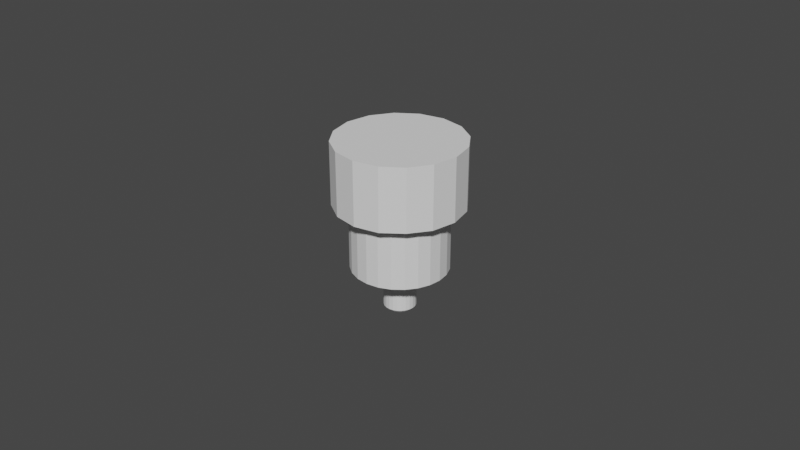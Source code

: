 # Source: EE.blend  (saved by Blender 2.92.15; exported with 4.5.12 LTS)
import bpy
from mathutils import Matrix  # noqa: F401  (used for matrix-valued properties, if any)

bpy.ops.wm.read_factory_settings(use_empty=True)
scene = bpy.context.scene
scene.name = 'Scene'

# ---- collections
col_collection = bpy.data.collections.new('Collection'); scene.collection.children.link(col_collection)

# ---- world
world_world = bpy.data.worlds.new('World'); scene.world = world_world
world_world.use_nodes = True; world_world.node_tree.nodes.clear()
_N = world_world.node_tree.nodes; _L = world_world.node_tree.links
n0 = _N.new('ShaderNodeOutputWorld'); n0.name = 'World Output'; n0.location = (300, 300)
n1 = _N.new('ShaderNodeBackground'); n1.name = 'Background'; n1.location = (10, 300)
n1.inputs[0].default_value = (0.05088, 0.05088, 0.05088, 1.0)
_L.new(n1.outputs[0], n0.inputs[0])
n0.is_active_output = True
world_world.color = (0.05088, 0.05088, 0.05088)
world_world.use_sun_shadow = False
world_world.sun_shadow_jitter_overblur = 0.0

# ---- meshes
me_j6 = bpy.data.meshes.new('J6')
me_j6.from_pydata([(0.01411, -0.01417, 0.02), (0.01841, -0.007822, 0.02), (0.007753, -0.01844, 0.02), (0.01841, -0.007822, 0.02), (0.02001, -2.489e-05, 0.02), (-0.01841, 0.007822, 0.02), (-0.02, 2.494e-05, 0.02), (0.01843, 0.007776, 0.02), (0.01415, 0.01413, 0.02), (0.007799, 0.01842, 0.02), (2.54e-05, 0.02, 0.02), (-0.007752, 0.01844, 0.02), (-0.01411, 0.01417, 0.02), (-0.01841, 0.007822, 0.02), (-0.007752, 0.01844, 0.02), (-0.01843, -0.007776, 0.02), (-0.01415, -0.01413, 0.02), (-0.007798, -0.01842, 0.02), (-2.46e-05, -0.02, 0.02), (0.007753, -0.01844, 0.02), (-0.008719, -0.01206, 0.006713), (-0.01014, -0.01348, 2.494e-09), (-0.01233, -0.0135, 0.006713), (-0.01014, -0.01348, 2.494e-09), (-0.008719, -0.01206, 0.006713), (-0.008626, -0.01111, 2.079e-09), (-0.01014, -0.01348, 2.494e-09), (-0.0134, -0.0125, 2.301e-05), (-0.01233, -0.0135, 0.006713), (-0.01365, -0.01116, 0.0067), (-0.01233, -0.0135, 0.006713), (-0.0134, -0.0125, 2.301e-05), (-0.008719, -0.01206, 0.006713), (-0.01233, -0.0135, 0.006713), (-0.009396, -0.009343, 0.0067), (-0.01365, -0.01116, 0.0067), (-0.009396, -0.009343, 0.0067), (-0.01233, -0.0135, 0.006713), (-0.01365, -0.01116, 0.0067), (-0.01213, -0.008789, 0.0067), (-0.009396, -0.009343, 0.0067), (-0.01213, -0.008789, 0.0067), (-0.01365, -0.01116, 0.0067), (-0.01291, -0.009378, 2.247e-09), (-0.0134, -0.0125, 2.301e-05), (-0.01291, -0.009378, 2.247e-09), (-0.01365, -0.01116, 0.0067), (-0.01213, -0.008789, 0.0067), (-0.01019, -0.00877, 1.936e-09), (-0.009396, -0.009343, 0.0067), (-0.01019, -0.00877, 1.936e-09), (-0.01213, -0.008789, 0.0067), (-0.01291, -0.009378, 2.247e-09), (-0.01019, -0.00877, 1.936e-09), (-0.008626, -0.01111, 2.079e-09), (-0.009396, -0.009343, 0.0067), (-0.008719, -0.01206, 0.006713), (-0.009396, -0.009343, 0.0067), (-0.008626, -0.01111, 2.079e-09), (0.01015, -0.001571, 2.062e-05), (0.01015, -0.008789, 1.608e-10), (0.006178, -0.008146, 3.636e-05), (0.01015, -0.008789, 1.608e-10), (0.008582, -0.01221, -1.705e-05), (0.006178, -0.008146, 3.636e-05), (0.007684, -0.01843, 4.602e-05), (0.006178, -0.008146, 3.636e-05), (0.008582, -0.01221, -1.705e-05), (0.008582, -0.01221, -1.705e-05), (0.01213, -0.01348, 5.471e-10), (0.007684, -0.01843, 4.602e-05), (0.007684, -0.01843, 4.602e-05), (0.01213, -0.01348, 5.471e-10), (0.01406, -0.01418, 0.0002241), (0.01213, -0.01348, 5.471e-10), (0.01369, -0.01006, -1.836e-05), (0.01406, -0.01418, 0.0002241), (0.01835, -0.007862, 5.805e-05), (0.01406, -0.01418, 0.0002241), (0.01369, -0.01006, -1.836e-05), (0.01835, -0.007862, 5.805e-05), (0.01369, -0.01006, -1.836e-05), (0.01015, -0.001571, 2.062e-05), (0.01999, -2.564e-05, 4.196e-05), (0.01835, -0.007862, 5.805e-05), (0.01015, -0.001571, 2.062e-05), (0.01015, -0.008789, 1.608e-10), (0.01015, -0.001571, 2.062e-05), (0.01369, -0.01006, -1.836e-05), (0.01999, -2.564e-05, 4.196e-05), (0.01015, -0.001571, 2.062e-05), (0.01837, 0.007812, 5.209e-05), (0.009322, 0.003855, 3.397e-05), (0.006923, 0.007343, 2.897e-05), (0.01217, 0.008768, -4.89e-06), (0.009322, 0.003855, 3.397e-05), (0.01837, 0.007812, 5.209e-05), (0.01015, -0.001571, 2.062e-05), (0.007735, 0.01841, 7.224e-05), (0.01015, 0.01348, -2.494e-09), (0.006923, 0.007343, 2.897e-05), (0.01837, 0.007812, 5.209e-05), (0.009322, 0.003855, 3.397e-05), (0.01217, 0.008768, -4.89e-06), (0.008398, 0.0106, -7.512e-06), (0.01217, 0.008768, -4.89e-06), (0.006923, 0.007343, 2.897e-05), (0.01217, 0.008768, -4.89e-06), (0.01359, 0.01234, 2.157e-05), (0.01837, 0.007812, 5.209e-05), (0.01837, 0.007812, 5.209e-05), (0.01359, 0.01234, 2.157e-05), (0.0141, 0.01414, 0.0002242), (0.007735, 0.01841, 7.224e-05), (0.0141, 0.01414, 0.0002242), (0.01015, 0.01348, -2.494e-09), (0.01359, 0.01234, 2.157e-05), (0.01015, 0.01348, -2.494e-09), (0.0141, 0.01414, 0.0002242), (0.006923, 0.007343, 2.897e-05), (0.001129, 0.01011, 8.559e-05), (0.001741, 0.01396, -1.816e-09), (0.008398, 0.0106, -7.512e-06), (0.006923, 0.007343, 2.897e-05), (0.01015, 0.01348, -2.494e-09), (0.007735, 0.01841, 7.224e-05), (0.006923, 0.007343, 2.897e-05), (0.002379, 0.01669, -2.197e-09), (-0.0009918, 0.0134, -1.511e-09), (0.001741, 0.01396, -1.816e-09), (0.001129, 0.01011, 8.559e-05), (0.001741, 0.01396, -1.816e-09), (0.002379, 0.01669, -2.197e-09), (0.006923, 0.007343, 2.897e-05), (0.007735, 0.01841, 7.224e-05), (0.002379, 0.01669, -2.197e-09), (2.727e-05, 0.01996, 0.0002249), (2.54e-05, 0.01825, -2.178e-09), (-0.002599, 0.01645, -2.003e-05), (2.727e-05, 0.01996, 0.0002249), (2.54e-05, 0.01825, -2.178e-09), (2.727e-05, 0.01996, 0.0002249), (0.002379, 0.01669, -2.197e-09), (-0.007686, 0.01843, 7.224e-05), (2.727e-05, 0.01996, 0.0002249), (-0.002599, 0.01645, -2.003e-05), (-0.007686, 0.01843, 7.224e-05), (-0.002599, 0.01645, -2.003e-05), (-0.006176, 0.008149, 3.195e-05), (-0.0009918, 0.0134, -1.511e-09), (-0.006176, 0.008149, 3.195e-05), (-0.002599, 0.01645, -2.003e-05), (-0.006176, 0.008149, 3.195e-05), (-0.0009918, 0.0134, -1.511e-09), (0.001129, 0.01011, 8.559e-05), (-0.01213, 0.01348, -5.472e-10), (-0.01369, 0.01006, -1.788e-05), (-0.01406, 0.01418, 0.0002241), (-0.01014, 0.008789, -1.609e-10), (-0.008581, 0.01221, -1.586e-05), (-0.006176, 0.008149, 3.195e-05), (-0.007686, 0.01843, 7.224e-05), (-0.006176, 0.008149, 3.195e-05), (-0.008581, 0.01221, -1.586e-05), (-0.008581, 0.01221, -1.586e-05), (-0.01213, 0.01348, -5.472e-10), (-0.007686, 0.01843, 7.224e-05), (-0.007686, 0.01843, 7.224e-05), (-0.01213, 0.01348, -5.472e-10), (-0.01406, 0.01418, 0.0002241), (-0.01835, 0.007861, 6.652e-05), (-0.01015, 0.001571, 1.967e-05), (-0.01999, 2.572e-05, 4.196e-05), (-0.01835, 0.007861, 6.652e-05), (-0.01406, 0.01418, 0.0002241), (-0.01369, 0.01006, -1.788e-05), (-0.01835, 0.007861, 6.652e-05), (-0.01369, 0.01006, -1.788e-05), (-0.01015, 0.001571, 1.967e-05), (-0.01014, 0.008789, -1.609e-10), (-0.01015, 0.001571, 1.967e-05), (-0.01369, 0.01006, -1.788e-05), (-0.01015, 0.001571, 1.967e-05), (-0.01014, 0.008789, -1.609e-10), (-0.006176, 0.008149, 3.195e-05), (-0.01999, 2.572e-05, 4.196e-05), (-0.01015, 0.001571, 1.967e-05), (-0.01837, -0.007812, 5.21e-05), (-0.009321, -0.003855, 3.398e-05), (-0.006923, -0.007343, 2.217e-05), (-0.01019, -0.00877, 1.936e-09), (-0.009321, -0.003855, 3.398e-05), (-0.01837, -0.007812, 5.21e-05), (-0.01015, 0.001571, 1.967e-05), (-0.007734, -0.01841, 6.64e-05), (-0.0141, -0.01414, 0.0002242), (-0.01014, -0.01348, 2.494e-09), (-0.01019, -0.00877, 1.936e-09), (-0.01291, -0.009378, 2.247e-09), (-0.009321, -0.003855, 3.398e-05), (-0.01837, -0.007812, 5.21e-05), (-0.009321, -0.003855, 3.398e-05), (-0.01291, -0.009378, 2.247e-09), (-0.007734, -0.01841, 6.64e-05), (-0.006923, -0.007343, 2.217e-05), (-2.625e-05, -0.01995, 4.792e-05), (-0.01291, -0.009378, 2.247e-09), (-0.0134, -0.0125, 2.301e-05), (-0.01837, -0.007812, 5.21e-05), (-0.0134, -0.0125, 2.301e-05), (-0.01014, -0.01348, 2.494e-09), (-0.0141, -0.01414, 0.0002242), (-0.007734, -0.01841, 6.64e-05), (-0.01014, -0.01348, 2.494e-09), (-0.006923, -0.007343, 2.217e-05), (-0.008626, -0.01111, 2.079e-09), (-0.006923, -0.007343, 2.217e-05), (-0.01014, -0.01348, 2.494e-09), (-0.01019, -0.00877, 1.936e-09), (-0.006923, -0.007343, 2.217e-05), (-0.008626, -0.01111, 2.079e-09), (-0.01837, -0.007812, 5.21e-05), (-0.0134, -0.0125, 2.301e-05), (-0.0141, -0.01414, 0.0002242), (-2.625e-05, -0.01995, 4.792e-05), (-0.0011, -0.01011, 2.754e-05), (0.007684, -0.01843, 4.602e-05), (-0.0011, -0.01011, 2.754e-05), (-2.625e-05, -0.01995, 4.792e-05), (-0.006923, -0.007343, 2.217e-05), (0.006178, -0.008146, 3.636e-05), (0.007684, -0.01843, 4.602e-05), (-0.0011, -0.01011, 2.754e-05), (0.01015, -0.01353, 0.006711), (0.008582, -0.01221, -1.705e-05), (0.008627, -0.01116, 0.0067), (0.01355, -0.01206, 0.006713), (0.01213, -0.01348, 5.471e-10), (0.01015, -0.01353, 0.006711), (0.01213, -0.01348, 5.471e-10), (0.01355, -0.01206, 0.006713), (0.01369, -0.01006, -1.836e-05), (0.01213, -0.01348, 5.471e-10), (0.008582, -0.01221, -1.705e-05), (0.01015, -0.01353, 0.006711), (0.008627, -0.01116, 0.0067), (0.01288, -0.009343, 0.0067), (0.01015, -0.01353, 0.006711), (0.01355, -0.01206, 0.006713), (0.01015, -0.01353, 0.006711), (0.01288, -0.009343, 0.0067), (0.008627, -0.01116, 0.0067), (0.01006, -0.008594, 0.006637), (0.01288, -0.009343, 0.0067), (0.01015, -0.008789, 1.608e-10), (0.01006, -0.008594, 0.006637), (0.008582, -0.01221, -1.705e-05), (0.01288, -0.009343, 0.0067), (0.01006, -0.008594, 0.006637), (0.01369, -0.01006, -1.836e-05), (0.01015, -0.008789, 1.608e-10), (0.01369, -0.01006, -1.836e-05), (0.01006, -0.008594, 0.006637), (0.01355, -0.01206, 0.006713), (0.01288, -0.009343, 0.0067), (0.01369, -0.01006, -1.836e-05), (0.008627, -0.01116, 0.0067), (0.008582, -0.01221, -1.705e-05), (0.01006, -0.008594, 0.006637), (0.01004, 0.001474, 0.004001), (0.00815, -0.006058, 0.004001), (-0.01004, -0.001474, 0.004001), (0.00815, -0.006058, 0.004001), (0.001493, -0.01005, 0.004), (-0.01004, -0.001474, 0.004001), (0.001493, -0.01005, 0.004), (-0.006008, -0.008216, 0.00399), (-0.01004, -0.001474, 0.004001), (-0.01004, -0.001474, 0.004001), (-0.008149, 0.006058, 0.004001), (0.01004, 0.001474, 0.004001), (-0.008149, 0.006058, 0.004001), (-0.001501, 0.01005, 0.004), (0.01004, 0.001474, 0.004001), (-0.001501, 0.01005, 0.004), (0.006007, 0.008216, 0.00399), (0.01004, 0.001474, 0.004001), (-0.009321, -0.003855, 3.398e-05), (-0.01015, 0.001571, 1.967e-05), (-0.01004, -0.001474, 0.004001), (-0.006923, -0.007343, 2.217e-05), (-0.009321, -0.003855, 3.398e-05), (-0.006008, -0.008216, 0.00399), (-0.0011, -0.01011, 2.754e-05), (-0.006923, -0.007343, 2.217e-05), (-0.006008, -0.008216, 0.00399), (-0.01004, -0.001474, 0.004001), (-0.006008, -0.008216, 0.00399), (-0.009321, -0.003855, 3.398e-05), (0.006178, -0.008146, 3.636e-05), (-0.0011, -0.01011, 2.754e-05), (0.001493, -0.01005, 0.004), (-0.006008, -0.008216, 0.00399), (0.001493, -0.01005, 0.004), (-0.0011, -0.01011, 2.754e-05), (0.01015, -0.001571, 2.062e-05), (0.006178, -0.008146, 3.636e-05), (0.00815, -0.006058, 0.004001), (0.001493, -0.01005, 0.004), (0.00815, -0.006058, 0.004001), (0.006178, -0.008146, 3.636e-05), (0.00815, -0.006058, 0.004001), (0.01004, 0.001474, 0.004001), (0.01015, -0.001571, 2.062e-05), (-0.008149, 0.006058, 0.004001), (-0.01004, -0.001474, 0.004001), (-0.01015, 0.001571, 1.967e-05), (-0.001501, 0.01005, 0.004), (-0.008149, 0.006058, 0.004001), (-0.006176, 0.008149, 3.195e-05), (-0.01015, 0.001571, 1.967e-05), (-0.006176, 0.008149, 3.195e-05), (-0.008149, 0.006058, 0.004001), (0.006007, 0.008216, 0.00399), (-0.001501, 0.01005, 0.004), (0.001129, 0.01011, 8.559e-05), (-0.006176, 0.008149, 3.195e-05), (0.001129, 0.01011, 8.559e-05), (-0.001501, 0.01005, 0.004), (0.01004, 0.001474, 0.004001), (0.006007, 0.008216, 0.00399), (0.009322, 0.003855, 3.397e-05), (0.001129, 0.01011, 8.559e-05), (0.006923, 0.007343, 2.897e-05), (0.006007, 0.008216, 0.00399), (0.006923, 0.007343, 2.897e-05), (0.009322, 0.003855, 3.397e-05), (0.006007, 0.008216, 0.00399), (0.009322, 0.003855, 3.397e-05), (0.01015, -0.001571, 2.062e-05), (0.01004, 0.001474, 0.004001), (-0.02, 2.494e-05, 0.02), (-0.01841, 0.007822, 0.02), (-0.01999, 2.572e-05, 4.196e-05), (-0.01406, 0.01418, 0.0002241), (-0.01835, 0.007861, 6.652e-05), (-0.01411, 0.01417, 0.02), (-0.01835, 0.007861, 6.652e-05), (-0.01999, 2.572e-05, 4.196e-05), (-0.01841, 0.007822, 0.02), (-0.007686, 0.01843, 7.224e-05), (-0.01406, 0.01418, 0.0002241), (-0.007752, 0.01844, 0.02), (-0.01841, 0.007822, 0.02), (-0.01411, 0.01417, 0.02), (-0.01835, 0.007861, 6.652e-05), (2.727e-05, 0.01996, 0.0002249), (-0.007686, 0.01843, 7.224e-05), (2.54e-05, 0.02, 0.02), (-0.01411, 0.01417, 0.02), (-0.007752, 0.01844, 0.02), (-0.01406, 0.01418, 0.0002241), (2.727e-05, 0.01996, 0.0002249), (2.54e-05, 0.02, 0.02), (0.007735, 0.01841, 7.224e-05), (-0.007752, 0.01844, 0.02), (2.54e-05, 0.02, 0.02), (-0.007686, 0.01843, 7.224e-05), (0.007735, 0.01841, 7.224e-05), (0.007799, 0.01842, 0.02), (0.0141, 0.01414, 0.0002242), (0.007799, 0.01842, 0.02), (0.007735, 0.01841, 7.224e-05), (2.54e-05, 0.02, 0.02), (0.0141, 0.01414, 0.0002242), (0.01415, 0.01413, 0.02), (0.01837, 0.007812, 5.209e-05), (0.01415, 0.01413, 0.02), (0.0141, 0.01414, 0.0002242), (0.007799, 0.01842, 0.02), (0.01837, 0.007812, 5.209e-05), (0.01843, 0.007776, 0.02), (0.01999, -2.564e-05, 4.196e-05), (0.01843, 0.007776, 0.02), (0.01837, 0.007812, 5.209e-05), (0.01415, 0.01413, 0.02), (0.02001, -2.489e-05, 0.02), (0.01999, -2.564e-05, 4.196e-05), (0.01843, 0.007776, 0.02), (-0.0009447, 0.01812, 0.0057), (-0.002583, 0.01487, 0.005733), (-0.002599, 0.01645, -2.003e-05), (-0.0009447, 0.01812, 0.0057), (2.54e-05, 0.01825, -2.178e-09), (0.002647, 0.0168, 0.005705), (2.54e-05, 0.01825, -2.178e-09), (-0.0009447, 0.01812, 0.0057), (-0.002599, 0.01645, -2.003e-05), (0.002379, 0.01669, -2.197e-09), (0.002647, 0.0168, 0.005705), (2.54e-05, 0.01825, -2.178e-09), (0.002379, 0.01669, -2.197e-09), (0.001741, 0.01396, -1.816e-09), (0.002647, 0.0168, 0.005705), (-0.0009918, 0.0134, -1.511e-09), (-0.002599, 0.01645, -2.003e-05), (-0.002583, 0.01487, 0.005733), (-0.0009918, 0.0134, -1.511e-09), (0.0009454, 0.01338, 0.0057), (0.001741, 0.01396, -1.816e-09), (0.0009454, 0.01338, 0.0057), (-0.0009918, 0.0134, -1.511e-09), (-0.002583, 0.01487, 0.005733), (0.0009454, 0.01338, 0.0057), (0.002647, 0.0168, 0.005705), (0.001741, 0.01396, -1.816e-09), (0.002647, 0.0168, 0.005705), (0.0009454, 0.01338, 0.0057), (-0.002583, 0.01487, 0.005733), (-0.002583, 0.01487, 0.005733), (-0.0009447, 0.01812, 0.0057), (0.002647, 0.0168, 0.005705), (0.02001, -2.489e-05, 0.02), (0.01841, -0.007822, 0.02), (0.01999, -2.564e-05, 4.196e-05), (-0.02, 2.494e-05, 0.02), (-0.01999, 2.572e-05, 4.196e-05), (-0.01843, -0.007776, 0.02), (-0.01843, -0.007776, 0.02), (-0.01837, -0.007812, 5.21e-05), (-0.01415, -0.01413, 0.02), (-0.01837, -0.007812, 5.21e-05), (-0.01843, -0.007776, 0.02), (-0.01999, 2.572e-05, 4.196e-05), (-0.01415, -0.01413, 0.02), (-0.0141, -0.01414, 0.0002242), (-0.007798, -0.01842, 0.02), (-0.0141, -0.01414, 0.0002242), (-0.01415, -0.01413, 0.02), (-0.01837, -0.007812, 5.21e-05), (-0.007798, -0.01842, 0.02), (-0.007734, -0.01841, 6.64e-05), (-2.46e-05, -0.02, 0.02), (-0.007734, -0.01841, 6.64e-05), (-0.007798, -0.01842, 0.02), (-0.0141, -0.01414, 0.0002242), (0.007753, -0.01844, 0.02), (-2.46e-05, -0.02, 0.02), (0.007684, -0.01843, 4.602e-05), (-2.625e-05, -0.01995, 4.792e-05), (-2.46e-05, -0.02, 0.02), (-0.007734, -0.01841, 6.64e-05), (0.01411, -0.01417, 0.02), (0.007753, -0.01844, 0.02), (0.01406, -0.01418, 0.0002241), (-2.625e-05, -0.01995, 4.792e-05), (0.007684, -0.01843, 4.602e-05), (-2.46e-05, -0.02, 0.02), (0.01841, -0.007822, 0.02), (0.01411, -0.01417, 0.02), (0.01835, -0.007862, 5.805e-05), (0.007684, -0.01843, 4.602e-05), (0.01406, -0.01418, 0.0002241), (0.007753, -0.01844, 0.02), (0.01835, -0.007862, 5.805e-05), (0.01999, -2.564e-05, 4.196e-05), (0.01841, -0.007822, 0.02), (0.01406, -0.01418, 0.0002241), (0.01835, -0.007862, 5.805e-05), (0.01411, -0.01417, 0.02), (0.01019, 0.00877, 0.0067), (0.008398, 0.0106, -7.512e-06), (0.008627, 0.01111, 0.0067), (0.01349, 0.01212, 0.0067), (0.01359, 0.01234, 2.157e-05), (0.01291, 0.009378, 0.0067), (0.01019, 0.00877, 0.0067), (0.01291, 0.009378, 0.0067), (0.01217, 0.008768, -4.89e-06), (0.01217, 0.008768, -4.89e-06), (0.01291, 0.009378, 0.0067), (0.01359, 0.01234, 2.157e-05), (0.008398, 0.0106, -7.512e-06), (0.01019, 0.00877, 0.0067), (0.01217, 0.008768, -4.89e-06), (0.01015, 0.01348, -2.494e-09), (0.01359, 0.01234, 2.157e-05), (0.01006, 0.01368, 0.006637), (0.01349, 0.01212, 0.0067), (0.01006, 0.01368, 0.006637), (0.01359, 0.01234, 2.157e-05), (0.01015, 0.01348, -2.494e-09), (0.01006, 0.01368, 0.006637), (0.008398, 0.0106, -7.512e-06), (0.008627, 0.01111, 0.0067), (0.008398, 0.0106, -7.512e-06), (0.01006, 0.01368, 0.006637), (0.01019, 0.00877, 0.0067), (0.008627, 0.01111, 0.0067), (0.01349, 0.01212, 0.0067), (0.01291, 0.009378, 0.0067), (0.008627, 0.01111, 0.0067), (0.01006, 0.01368, 0.006637), (0.01349, 0.01212, 0.0067), (-0.01355, 0.01206, 0.006713), (-0.01233, 0.00877, 0.006713), (-0.01369, 0.01006, -1.788e-05), (-0.01014, 0.008789, -1.609e-10), (-0.01369, 0.01006, -1.788e-05), (-0.01233, 0.00877, 0.006713), (-0.01014, 0.008789, -1.609e-10), (-0.008719, 0.01021, 0.006713), (-0.008581, 0.01221, -1.586e-05), (-0.008719, 0.01021, 0.006713), (-0.01014, 0.008789, -1.609e-10), (-0.01233, 0.00877, 0.006713), (-0.01355, 0.01206, 0.006713), (-0.009944, 0.0135, 0.006713), (-0.01233, 0.00877, 0.006713), (-0.008719, 0.01021, 0.006713), (-0.01233, 0.00877, 0.006713), (-0.009944, 0.0135, 0.006713), (-0.01355, 0.01206, 0.006713), (-0.01213, 0.01348, -5.472e-10), (-0.009944, 0.0135, 0.006713), (-0.01213, 0.01348, -5.472e-10), (-0.01355, 0.01206, 0.006713), (-0.01369, 0.01006, -1.788e-05), (-0.01213, 0.01348, -5.472e-10), (-0.008581, 0.01221, -1.586e-05), (-0.009944, 0.0135, 0.006713), (-0.008719, 0.01021, 0.006713), (-0.009944, 0.0135, 0.006713), (-0.008581, 0.01221, -1.586e-05)], [], [(0, 1, 2), (3, 4, 5), (5, 6, 3), (4, 7, 5), (7, 8, 5), (8, 9, 5), (9, 10, 5), (10, 11, 5), (12, 13, 14), (6, 15, 3), (15, 16, 3), (16, 17, 3), (17, 18, 3), (18, 19, 3), (20, 21, 22), (23, 24, 25), (26, 27, 28), (29, 30, 31), (32, 33, 34), (35, 36, 37), (38, 39, 40), (41, 42, 43), (44, 45, 46), (47, 48, 49), (50, 51, 52), (53, 54, 55), (56, 57, 58), (59, 60, 61), (62, 63, 64), (65, 66, 67), (68, 69, 70), (71, 72, 73), (74, 75, 76), (77, 78, 79), (80, 81, 82), (83, 84, 85), (86, 87, 88), (89, 90, 91), (92, 93, 94), (95, 96, 97), (98, 99, 100), (101, 102, 103), (104, 105, 106), (107, 108, 109), (110, 111, 112), (113, 114, 115), (116, 117, 118), (119, 120, 121), (122, 123, 124), (125, 126, 127), (128, 129, 130), (131, 132, 133), (134, 135, 136), (137, 138, 139), (140, 141, 142), (143, 144, 145), (146, 147, 148), (149, 150, 151), (152, 153, 154), (155, 156, 157), (158, 159, 160), (161, 162, 163), (164, 165, 166), (167, 168, 169), (170, 171, 172), (173, 174, 175), (176, 177, 178), (179, 180, 181), (182, 183, 184), (185, 186, 187), (188, 189, 190), (191, 192, 193), (194, 195, 196), (197, 198, 199), (200, 201, 202), (203, 204, 205), (206, 207, 208), (209, 210, 211), (212, 213, 214), (215, 216, 217), (218, 219, 220), (221, 222, 223), (224, 225, 226), (227, 228, 229), (230, 231, 232), (233, 234, 235), (236, 237, 238), (239, 240, 241), (242, 243, 244), (245, 246, 247), (248, 249, 250), (251, 252, 253), (254, 255, 256), (257, 258, 259), (260, 261, 262), (263, 264, 265), (266, 267, 268), (269, 270, 271), (272, 273, 274), (275, 276, 277), (278, 279, 280), (281, 282, 283), (284, 285, 286), (287, 288, 289), (290, 291, 292), (293, 294, 295), (296, 297, 298), (299, 300, 301), (302, 303, 304), (305, 306, 307), (308, 309, 310), (311, 312, 313), (314, 315, 316), (317, 318, 319), (320, 321, 322), (323, 324, 325), (326, 327, 328), (329, 330, 331), (332, 333, 334), (335, 336, 337), (338, 339, 340), (341, 342, 343), (344, 345, 346), (347, 348, 349), (350, 351, 352), (353, 354, 355), (356, 357, 358), (359, 360, 361), (362, 363, 364), (365, 366, 367), (368, 369, 370), (371, 372, 373), (374, 375, 376), (377, 378, 379), (380, 381, 382), (383, 384, 385), (386, 387, 388), (389, 390, 391), (392, 393, 394), (395, 396, 397), (398, 399, 400), (401, 402, 403), (404, 405, 406), (407, 408, 409), (410, 411, 412), (413, 414, 415), (416, 417, 418), (419, 420, 421), (422, 423, 424), (425, 426, 427), (428, 429, 430), (431, 432, 433), (434, 435, 436), (437, 438, 439), (440, 441, 442), (443, 444, 445), (446, 447, 448), (449, 450, 451), (452, 453, 454), (455, 456, 457), (458, 459, 460), (461, 462, 463), (464, 465, 466), (467, 468, 469), (470, 471, 472), (473, 474, 475), (476, 477, 478), (479, 480, 481), (482, 483, 484), (485, 486, 487), (488, 489, 490), (491, 492, 493), (494, 495, 496), (497, 498, 499), (499, 500, 497), (501, 502, 503), (504, 505, 506), (507, 508, 509), (510, 511, 512), (513, 514, 515), (516, 517, 518), (519, 520, 521), (522, 523, 524), (525, 526, 527), (528, 529, 530), (531, 532, 533)])
_ca = me_j6.color_attributes.new('Col', 'BYTE_COLOR', 'CORNER')
_ca.data.foreach_set('color', [1.0, 0.008023, 0.0, 1.0, 1.0, 0.008023, 0.0, 1.0, 1.0, 0.008023, 0.0, 1.0, 1.0, 0.008023, 0.0, 1.0, 1.0, 0.008023, 0.0003035, 1.0, 1.0, 0.008023, 0.0, 1.0, 1.0, 0.008023, 0.0, 1.0, 1.0, 0.008023, 0.0, 1.0, 1.0, 0.008023, 0.0, 1.0, 1.0, 0.008023, 0.0003035, 1.0, 1.0, 0.008023, 0.0006071, 1.0, 1.0, 0.008023, 0.0, 1.0, 1.0, 0.008023, 0.0006071, 1.0, 1.0, 0.008023, 0.0006071, 1.0, 1.0, 0.008023, 0.0, 1.0, 1.0, 0.008023, 0.0006071, 1.0, 1.0, 0.008023, 0.0009106, 1.0, 1.0, 0.008023, 0.0, 1.0, 1.0, 0.008023, 0.0009106, 1.0, 1.0, 0.008023, 0.0006071, 1.0, 1.0, 0.008023, 0.0, 1.0, 1.0, 0.008023, 0.0006071, 1.0, 1.0, 0.008023, 0.0006071, 1.0, 1.0, 0.008023, 0.0, 1.0, 1.0, 0.008023, 0.0003035, 1.0, 1.0, 0.008023, 0.0, 1.0, 1.0, 0.008023, 0.0006071, 1.0, 1.0, 0.008023, 0.0, 1.0, 1.0, 0.008023, 0.0, 1.0, 1.0, 0.008023, 0.0, 1.0, 1.0, 0.008023, 0.0, 1.0, 1.0, 0.008023, 0.0, 1.0, 1.0, 0.008023, 0.0, 1.0, 1.0, 0.008023, 0.0, 1.0, 1.0, 0.008023, 0.0, 1.0, 1.0, 0.008023, 0.0, 1.0, 1.0, 0.008023, 0.0, 1.0, 1.0, 0.008023, 0.0, 1.0, 1.0, 0.008023, 0.0, 1.0, 1.0, 0.008023, 0.0, 1.0, 1.0, 0.008023, 0.0, 1.0, 1.0, 0.008023, 0.0, 1.0, 1.0, 0.008023, 0.0, 1.0, 1.0, 0.008023, 0.0, 1.0, 1.0, 0.008023, 0.0, 1.0, 1.0, 0.008023, 0.0, 1.0, 1.0, 0.008023, 0.0, 1.0, 1.0, 0.008023, 0.0, 1.0, 1.0, 0.008023, 0.0, 1.0, 1.0, 0.008023, 0.0, 1.0, 1.0, 0.008023, 0.0, 1.0, 1.0, 0.008023, 0.0, 1.0, 1.0, 0.008023, 0.0, 1.0, 1.0, 0.008023, 0.0, 1.0, 1.0, 0.008023, 0.0, 1.0, 1.0, 0.008023, 0.0, 1.0, 1.0, 0.008023, 0.0, 1.0, 1.0, 0.008023, 0.0, 1.0, 1.0, 0.008023, 0.0, 1.0, 1.0, 0.008023, 0.0, 1.0, 1.0, 0.008023, 0.0, 1.0, 1.0, 0.008023, 0.0, 1.0, 1.0, 0.008023, 0.0, 1.0, 1.0, 0.008023, 0.0, 1.0, 1.0, 0.008023, 0.0, 1.0, 1.0, 0.008023, 0.0, 1.0, 1.0, 0.008023, 0.0, 1.0, 1.0, 0.008023, 0.0, 1.0, 1.0, 0.008023, 0.0, 1.0, 1.0, 0.008023, 0.0, 1.0, 1.0, 0.008023, 0.0, 1.0, 1.0, 0.008023, 0.0, 1.0, 1.0, 0.008023, 0.0, 1.0, 1.0, 0.008023, 0.0, 1.0, 1.0, 0.008023, 0.0, 1.0, 1.0, 0.008023, 0.0, 1.0, 1.0, 0.008023, 0.0, 1.0, 1.0, 0.008023, 0.0, 1.0, 1.0, 0.008023, 0.0, 1.0, 1.0, 0.008023, 0.0, 1.0, 1.0, 0.008023, 0.0, 1.0, 1.0, 0.008023, 0.0, 1.0, 1.0, 0.008023, 0.0, 1.0, 1.0, 0.008023, 0.0, 1.0, 1.0, 0.008023, 0.0, 1.0, 1.0, 0.008023, 0.0, 1.0, 1.0, 0.008023, 0.0, 1.0, 1.0, 0.008023, 0.0, 1.0, 1.0, 0.008023, 0.0, 1.0, 1.0, 0.008023, 0.0, 1.0, 1.0, 0.008023, 0.0, 1.0, 1.0, 0.008023, 0.0, 1.0, 1.0, 0.008023, 0.0, 1.0, 1.0, 0.008023, 0.0, 1.0, 1.0, 0.008023, 0.0, 1.0, 1.0, 0.008023, 0.0, 1.0, 1.0, 0.008023, 0.0, 1.0, 1.0, 0.008023, 0.0, 1.0, 1.0, 0.008023, 0.0, 1.0, 1.0, 0.008023, 0.0, 1.0, 1.0, 0.008023, 0.0, 1.0, 1.0, 0.008023, 0.0, 1.0, 1.0, 0.008023, 0.0, 1.0, 1.0, 0.008023, 0.0, 1.0, 1.0, 0.008023, 0.0, 1.0, 1.0, 0.008023, 0.0, 1.0, 1.0, 0.008023, 0.0, 1.0, 1.0, 0.008023, 0.0, 1.0, 1.0, 0.008023, 0.0, 1.0, 1.0, 0.008023, 0.0, 1.0, 1.0, 0.008023, 0.0, 1.0, 1.0, 0.008023, 0.0, 1.0, 1.0, 0.008023, 0.0, 1.0, 1.0, 0.008023, 0.0, 1.0, 1.0, 0.008023, 0.0, 1.0, 1.0, 0.008023, 0.0, 1.0, 1.0, 0.008023, 0.0, 1.0, 1.0, 0.008023, 0.0, 1.0, 1.0, 0.008023, 0.0, 1.0, 1.0, 0.008023, 0.0, 1.0, 1.0, 0.008023, 0.0, 1.0, 1.0, 0.008023, 0.0, 1.0, 1.0, 0.008023, 0.0, 1.0, 1.0, 0.008023, 0.0, 1.0, 1.0, 0.008023, 0.0, 1.0, 1.0, 0.008023, 0.0, 1.0, 1.0, 0.008023, 0.0, 1.0, 1.0, 0.008023, 0.0, 1.0, 1.0, 0.008023, 0.0, 1.0, 1.0, 0.008023, 0.0, 1.0, 1.0, 0.008023, 0.0, 1.0, 1.0, 0.008023, 0.0, 1.0, 1.0, 0.008023, 0.0, 1.0, 1.0, 0.008023, 0.0, 1.0, 1.0, 0.008023, 0.0, 1.0, 1.0, 0.008023, 0.0, 1.0, 1.0, 0.008023, 0.0, 1.0, 1.0, 0.008023, 0.0, 1.0, 1.0, 0.008023, 0.0, 1.0, 1.0, 0.008023, 0.0, 1.0, 1.0, 0.008023, 0.0, 1.0, 1.0, 0.008023, 0.0, 1.0, 1.0, 0.008023, 0.0, 1.0, 1.0, 0.008023, 0.0, 1.0, 1.0, 0.008023, 0.0, 1.0, 1.0, 0.008023, 0.0, 1.0, 1.0, 0.008023, 0.0, 1.0, 1.0, 0.008023, 0.0, 1.0, 1.0, 0.008023, 0.0, 1.0, 1.0, 0.008023, 0.0, 1.0, 1.0, 0.008023, 0.0, 1.0, 1.0, 0.008023, 0.0, 1.0, 1.0, 0.008023, 0.0, 1.0, 1.0, 0.008023, 0.0, 1.0, 1.0, 0.008023, 0.0, 1.0, 1.0, 0.008023, 0.0, 1.0, 1.0, 0.008023, 0.0, 1.0, 1.0, 0.008023, 0.0, 1.0, 1.0, 0.008023, 0.0, 1.0, 1.0, 0.008023, 0.0, 1.0, 1.0, 0.008023, 0.0, 1.0, 1.0, 0.008023, 0.0, 1.0, 1.0, 0.008023, 0.0, 1.0, 1.0, 0.008023, 0.0, 1.0, 1.0, 0.008023, 0.0, 1.0, 1.0, 0.008023, 0.0, 1.0, 1.0, 0.008023, 0.0, 1.0, 1.0, 0.008023, 0.0, 1.0, 1.0, 0.008023, 0.0, 1.0, 1.0, 0.008023, 0.0, 1.0, 1.0, 0.008023, 0.0, 1.0, 1.0, 0.008023, 0.0, 1.0, 1.0, 0.008023, 0.0, 1.0, 1.0, 0.008023, 0.0, 1.0, 1.0, 0.008023, 0.0, 1.0, 1.0, 0.008023, 0.0, 1.0, 1.0, 0.008023, 0.0, 1.0, 1.0, 0.008023, 0.0, 1.0, 1.0, 0.008023, 0.0, 1.0, 1.0, 0.008023, 0.0, 1.0, 1.0, 0.008023, 0.0, 1.0, 1.0, 0.008023, 0.0, 1.0, 1.0, 0.008023, 0.0, 1.0, 1.0, 0.008023, 0.0, 1.0, 1.0, 0.008023, 0.0, 1.0, 1.0, 0.008023, 0.0, 1.0, 1.0, 0.008023, 0.0, 1.0, 1.0, 0.008023, 0.0, 1.0, 1.0, 0.008023, 0.0, 1.0, 1.0, 0.008023, 0.0, 1.0, 1.0, 0.008023, 0.0, 1.0, 1.0, 0.008023, 0.0, 1.0, 1.0, 0.008023, 0.0, 1.0, 1.0, 0.008023, 0.0, 1.0, 1.0, 0.008023, 0.0, 1.0, 1.0, 0.008023, 0.0, 1.0, 1.0, 0.008023, 0.0, 1.0, 1.0, 0.008023, 0.0, 1.0, 1.0, 0.008023, 0.0, 1.0, 1.0, 0.008023, 0.0, 1.0, 1.0, 0.008023, 0.0, 1.0, 1.0, 0.008023, 0.0, 1.0, 1.0, 0.008023, 0.0, 1.0, 1.0, 0.008023, 0.0, 1.0, 1.0, 0.008023, 0.0, 1.0, 1.0, 0.008023, 0.0, 1.0, 1.0, 0.008023, 0.0, 1.0, 1.0, 0.008023, 0.0, 1.0, 1.0, 0.008023, 0.0, 1.0, 1.0, 0.008023, 0.0, 1.0, 1.0, 0.008023, 0.0, 1.0, 1.0, 0.008023, 0.0, 1.0, 1.0, 0.008023, 0.0, 1.0, 1.0, 0.008023, 0.0, 1.0, 1.0, 0.008023, 0.0, 1.0, 1.0, 0.008023, 0.0, 1.0, 1.0, 0.008023, 0.0, 1.0, 1.0, 0.008023, 0.0, 1.0, 1.0, 0.008023, 0.0, 1.0, 1.0, 0.008023, 0.0, 1.0, 1.0, 0.008023, 0.0, 1.0, 1.0, 0.008023, 0.0, 1.0, 1.0, 0.008023, 0.0, 1.0, 1.0, 0.008023, 0.0, 1.0, 1.0, 0.008023, 0.0, 1.0, 1.0, 0.008023, 0.0, 1.0, 1.0, 0.008023, 0.0, 1.0, 1.0, 0.008023, 0.0, 1.0, 1.0, 0.008023, 0.0, 1.0, 1.0, 0.008023, 0.0, 1.0, 1.0, 0.008023, 0.0, 1.0, 1.0, 0.008023, 0.0, 1.0, 1.0, 0.008023, 0.0, 1.0, 1.0, 0.008023, 0.0, 1.0, 1.0, 0.008023, 0.0, 1.0, 1.0, 0.008023, 0.0, 1.0, 1.0, 0.008023, 0.0, 1.0, 1.0, 0.008023, 0.0, 1.0, 1.0, 0.008023, 0.0, 1.0, 1.0, 0.008023, 0.0, 1.0, 1.0, 0.008023, 0.0, 1.0, 1.0, 0.008023, 0.0, 1.0, 1.0, 0.008023, 0.0, 1.0, 1.0, 0.008023, 0.0, 1.0, 1.0, 0.008023, 0.0, 1.0, 1.0, 0.008023, 0.0, 1.0, 1.0, 0.008023, 0.0, 1.0, 1.0, 0.008023, 0.0, 1.0, 1.0, 0.008023, 0.0, 1.0, 1.0, 0.008023, 0.0, 1.0, 1.0, 0.008023, 0.0, 1.0, 1.0, 0.008023, 0.0, 1.0, 1.0, 0.008023, 0.0, 1.0, 1.0, 0.008023, 0.0, 1.0, 1.0, 0.008023, 0.0, 1.0, 1.0, 0.008023, 0.0, 1.0, 1.0, 0.008023, 0.0, 1.0, 1.0, 0.008023, 0.0, 1.0, 1.0, 0.008023, 0.0, 1.0, 1.0, 0.008023, 0.0, 1.0, 1.0, 0.008023, 0.0, 1.0, 1.0, 0.008023, 0.0, 1.0, 1.0, 0.008023, 0.0, 1.0, 1.0, 0.008023, 0.0, 1.0, 1.0, 0.008023, 0.0, 1.0, 1.0, 0.008023, 0.0, 1.0, 1.0, 0.008023, 0.0, 1.0, 1.0, 0.008023, 0.0, 1.0, 1.0, 0.008023, 0.0, 1.0, 1.0, 0.008023, 0.0, 1.0, 1.0, 0.008023, 0.0, 1.0, 1.0, 0.008023, 0.0, 1.0, 1.0, 0.008023, 0.0, 1.0, 1.0, 0.008023, 0.0, 1.0, 1.0, 0.008023, 0.0, 1.0, 1.0, 0.008023, 0.0, 1.0, 1.0, 0.008023, 0.0, 1.0, 1.0, 0.008023, 0.0, 1.0, 1.0, 0.008023, 0.0, 1.0, 1.0, 0.008023, 0.0, 1.0, 1.0, 0.008023, 0.0, 1.0, 1.0, 0.008023, 0.0, 1.0, 1.0, 0.008023, 0.0, 1.0, 1.0, 0.008023, 0.0, 1.0, 1.0, 0.008023, 0.0, 1.0, 1.0, 0.008023, 0.0, 1.0, 1.0, 0.008023, 0.0, 1.0, 1.0, 0.008023, 0.0, 1.0, 1.0, 0.008023, 0.0, 1.0, 1.0, 0.008023, 0.0, 1.0, 1.0, 0.008023, 0.0, 1.0, 1.0, 0.008023, 0.0, 1.0, 1.0, 0.008023, 0.0, 1.0, 1.0, 0.008023, 0.0, 1.0, 1.0, 0.008023, 0.0, 1.0, 1.0, 0.008023, 0.0, 1.0, 1.0, 0.008023, 0.0, 1.0, 1.0, 0.008023, 0.0, 1.0, 1.0, 0.008023, 0.0, 1.0, 1.0, 0.008023, 0.0, 1.0, 1.0, 0.008023, 0.0, 1.0, 1.0, 0.008023, 0.0, 1.0, 1.0, 0.008023, 0.0, 1.0, 1.0, 0.008023, 0.0, 1.0, 1.0, 0.008023, 0.0, 1.0, 1.0, 0.008023, 0.0, 1.0, 1.0, 0.008023, 0.0, 1.0, 1.0, 0.008023, 0.0, 1.0, 1.0, 0.008023, 0.0, 1.0, 1.0, 0.008023, 0.0, 1.0, 1.0, 0.008023, 0.0, 1.0, 1.0, 0.008023, 0.0, 1.0, 1.0, 0.008023, 0.0, 1.0, 1.0, 0.008023, 0.0, 1.0, 1.0, 0.008023, 0.0, 1.0, 1.0, 0.008023, 0.0, 1.0, 1.0, 0.008023, 0.0, 1.0, 1.0, 0.008023, 0.0, 1.0, 1.0, 0.008023, 0.0, 1.0, 1.0, 0.008023, 0.0, 1.0, 1.0, 0.008023, 0.0, 1.0, 1.0, 0.008023, 0.0, 1.0, 1.0, 0.008023, 0.0, 1.0, 1.0, 0.008023, 0.0, 1.0, 1.0, 0.008023, 0.0, 1.0, 1.0, 0.008023, 0.0, 1.0, 1.0, 0.008023, 0.0, 1.0, 1.0, 0.008023, 0.001214, 1.0, 1.0, 0.008568, 0.001518, 1.0, 1.0, 0.008568, 0.001518, 1.0, 1.0, 0.008023, 0.0, 1.0, 1.0, 0.008023, 0.0, 1.0, 1.0, 0.008023, 0.0, 1.0, 1.0, 0.008023, 0.0, 1.0, 1.0, 0.008023, 0.0, 1.0, 1.0, 0.008023, 0.0, 1.0, 1.0, 0.008023, 0.0, 1.0, 1.0, 0.008023, 0.0, 1.0, 1.0, 0.008023, 0.0, 1.0, 1.0, 0.008023, 0.0, 1.0, 1.0, 0.008023, 0.0, 1.0, 1.0, 0.008023, 0.0, 1.0, 1.0, 0.008023, 0.0, 1.0, 1.0, 0.008023, 0.0, 1.0, 1.0, 0.008023, 0.0, 1.0, 1.0, 0.008023, 0.0, 1.0, 1.0, 0.008023, 0.0, 1.0, 1.0, 0.008023, 0.0, 1.0, 1.0, 0.008023, 0.0, 1.0, 1.0, 0.008023, 0.0, 1.0, 1.0, 0.008023, 0.0, 1.0, 1.0, 0.008023, 0.0, 1.0, 1.0, 0.008023, 0.0, 1.0, 1.0, 0.008023, 0.0, 1.0, 1.0, 0.008023, 0.0, 1.0, 1.0, 0.008023, 0.0, 1.0, 1.0, 0.008023, 0.0, 1.0, 1.0, 0.008023, 0.0, 1.0, 1.0, 0.008023, 0.0, 1.0, 1.0, 0.008023, 0.0, 1.0, 1.0, 0.008023, 0.0, 1.0, 1.0, 0.008023, 0.0, 1.0, 1.0, 0.008023, 0.0, 1.0, 1.0, 0.008023, 0.0, 1.0, 1.0, 0.008023, 0.0, 1.0, 1.0, 0.008023, 0.0, 1.0, 1.0, 0.008023, 0.0, 1.0, 1.0, 0.008023, 0.0, 1.0, 1.0, 0.008023, 0.0, 1.0, 1.0, 0.008023, 0.0, 1.0, 1.0, 0.008023, 0.0, 1.0, 1.0, 0.008023, 0.0, 1.0, 1.0, 0.008023, 0.0, 1.0, 1.0, 0.008023, 0.0, 1.0, 1.0, 0.008023, 0.0, 1.0, 1.0, 0.008023, 0.0, 1.0, 1.0, 0.008023, 0.0, 1.0, 1.0, 0.008023, 0.0, 1.0, 1.0, 0.008023, 0.0, 1.0, 1.0, 0.008023, 0.0, 1.0, 1.0, 0.008023, 0.0, 1.0, 1.0, 0.008023, 0.0, 1.0, 1.0, 0.008023, 0.0, 1.0, 1.0, 0.008023, 0.0, 1.0, 1.0, 0.008023, 0.0, 1.0, 1.0, 0.008023, 0.0, 1.0, 1.0, 0.008023, 0.0, 1.0, 1.0, 0.008023, 0.0, 1.0, 1.0, 0.008023, 0.0, 1.0, 1.0, 0.008023, 0.0, 1.0, 1.0, 0.008023, 0.0, 1.0, 1.0, 0.008023, 0.0, 1.0, 1.0, 0.008023, 0.0, 1.0, 1.0, 0.008023, 0.0, 1.0, 1.0, 0.008023, 0.0, 1.0, 1.0, 0.008023, 0.0, 1.0, 1.0, 0.008023, 0.0, 1.0, 1.0, 0.008023, 0.0, 1.0, 1.0, 0.008023, 0.0, 1.0, 1.0, 0.008023, 0.0, 1.0, 1.0, 0.008023, 0.0, 1.0, 1.0, 0.008023, 0.0, 1.0, 1.0, 0.008023, 0.0, 1.0, 1.0, 0.008023, 0.0, 1.0, 1.0, 0.008023, 0.0, 1.0, 1.0, 0.008023, 0.0, 1.0, 1.0, 0.008023, 0.0, 1.0, 1.0, 0.008023, 0.0, 1.0, 1.0, 0.008023, 0.0, 1.0, 1.0, 0.008023, 0.0, 1.0, 1.0, 0.008023, 0.0, 1.0, 1.0, 0.008023, 0.0, 1.0, 1.0, 0.008023, 0.0, 1.0, 1.0, 0.008023, 0.0, 1.0, 1.0, 0.008023, 0.0, 1.0, 1.0, 0.008023, 0.0, 1.0, 1.0, 0.008023, 0.0, 1.0, 1.0, 0.008023, 0.0006071, 1.0, 1.0, 0.008023, 0.0006071, 1.0, 1.0, 0.008023, 0.0006071, 1.0, 1.0, 0.008023, 0.0, 1.0, 1.0, 0.008023, 0.0, 1.0, 1.0, 0.008023, 0.0, 1.0, 1.0, 0.008023, 0.0, 1.0, 1.0, 0.008023, 0.0, 1.0, 1.0, 0.008023, 0.0, 1.0, 1.0, 0.008023, 0.0, 1.0, 1.0, 0.008023, 0.0, 1.0, 1.0, 0.008023, 0.0, 1.0, 1.0, 0.008023, 0.0, 1.0, 1.0, 0.008023, 0.0, 1.0, 1.0, 0.008023, 0.0, 1.0, 1.0, 0.008023, 0.0, 1.0, 1.0, 0.008023, 0.0, 1.0, 1.0, 0.008023, 0.0, 1.0, 1.0, 0.008023, 0.0, 1.0, 1.0, 0.008023, 0.0, 1.0, 1.0, 0.008023, 0.0, 1.0, 1.0, 0.008023, 0.0, 1.0, 1.0, 0.008023, 0.0, 1.0, 1.0, 0.008023, 0.0, 1.0, 1.0, 0.008023, 0.0, 1.0, 1.0, 0.008023, 0.0, 1.0, 1.0, 0.008023, 0.0, 1.0, 1.0, 0.008023, 0.0, 1.0, 1.0, 0.008023, 0.0, 1.0, 1.0, 0.008023, 0.0, 1.0, 1.0, 0.008023, 0.0, 1.0, 1.0, 0.008023, 0.0, 1.0, 1.0, 0.008023, 0.0, 1.0, 1.0, 0.008023, 0.0, 1.0, 1.0, 0.008023, 0.0, 1.0, 1.0, 0.008023, 0.0, 1.0, 1.0, 0.008023, 0.0, 1.0, 1.0, 0.008023, 0.0, 1.0, 1.0, 0.008023, 0.0, 1.0, 1.0, 0.008023, 0.0, 1.0, 1.0, 0.008023, 0.0, 1.0, 1.0, 0.008023, 0.0, 1.0, 1.0, 0.008023, 0.0, 1.0, 1.0, 0.008023, 0.0, 1.0, 1.0, 0.008023, 0.0, 1.0, 1.0, 0.008023, 0.0, 1.0, 1.0, 0.008023, 0.0, 1.0, 1.0, 0.008023, 0.0, 1.0, 1.0, 0.008023, 0.0, 1.0, 1.0, 0.008023, 0.0, 1.0, 1.0, 0.008023, 0.0, 1.0, 1.0, 0.008023, 0.0, 1.0, 1.0, 0.008023, 0.0, 1.0, 1.0, 0.008023, 0.0, 1.0, 1.0, 0.008023, 0.0, 1.0, 1.0, 0.008023, 0.0, 1.0, 1.0, 0.008023, 0.0, 1.0, 1.0, 0.008023, 0.0, 1.0, 1.0, 0.008023, 0.0, 1.0, 1.0, 0.008023, 0.0, 1.0, 1.0, 0.008023, 0.0, 1.0, 1.0, 0.008023, 0.0, 1.0, 1.0, 0.008023, 0.0, 1.0, 1.0, 0.008023, 0.0, 1.0, 1.0, 0.008023, 0.0, 1.0, 1.0, 0.008023, 0.0, 1.0, 1.0, 0.008023, 0.0, 1.0, 1.0, 0.008023, 0.0, 1.0, 1.0, 0.008023, 0.0, 1.0, 1.0, 0.008023, 0.0, 1.0, 1.0, 0.008023, 0.0, 1.0, 1.0, 0.008023, 0.0, 1.0, 1.0, 0.008023, 0.0, 1.0, 1.0, 0.008023, 0.0, 1.0, 1.0, 0.008023, 0.0, 1.0, 1.0, 0.008023, 0.0, 1.0, 1.0, 0.008023, 0.0, 1.0, 1.0, 0.008023, 0.0, 1.0, 1.0, 0.008023, 0.0, 1.0, 1.0, 0.008023, 0.0, 1.0, 1.0, 0.008023, 0.0, 1.0, 1.0, 0.008023, 0.0, 1.0, 1.0, 0.008023, 0.0, 1.0, 1.0, 0.008023, 0.0, 1.0, 1.0, 0.008023, 0.0, 1.0, 1.0, 0.008023, 0.0, 1.0, 1.0, 0.008023, 0.0, 1.0, 1.0, 0.008023, 0.0, 1.0, 1.0, 0.008023, 0.0, 1.0, 1.0, 0.008023, 0.0, 1.0, 1.0, 0.008023, 0.0, 1.0, 1.0, 0.008023, 0.0, 1.0, 1.0, 0.008023, 0.0, 1.0, 1.0, 0.008023, 0.0, 1.0, 1.0, 0.008023, 0.0, 1.0, 1.0, 0.008023, 0.0, 1.0, 1.0, 0.008023, 0.0, 1.0, 1.0, 0.008023, 0.0, 1.0, 1.0, 0.008023, 0.0, 1.0, 1.0, 0.008023, 0.0, 1.0, 1.0, 0.008023, 0.0, 1.0, 1.0, 0.008023, 0.0, 1.0, 1.0, 0.008023, 0.0, 1.0, 1.0, 0.008023, 0.0, 1.0, 1.0, 0.008023, 0.0, 1.0, 1.0, 0.008023, 0.0, 1.0, 1.0, 0.008023, 0.0, 1.0, 1.0, 0.008023, 0.0, 1.0, 1.0, 0.008023, 0.0, 1.0, 1.0, 0.008023, 0.0, 1.0, 1.0, 0.008023, 0.0, 1.0, 1.0, 0.008023, 0.0, 1.0, 1.0, 0.008023, 0.0, 1.0, 1.0, 0.008023, 0.0, 1.0, 1.0, 0.008023, 0.0, 1.0, 1.0, 0.008023, 0.0, 1.0, 1.0, 0.008023, 0.0, 1.0, 1.0, 0.008023, 0.0, 1.0, 1.0, 0.008023, 0.0, 1.0, 1.0, 0.008023, 0.0, 1.0, 1.0, 0.008023, 0.0, 1.0, 1.0, 0.008023, 0.0, 1.0, 1.0, 0.008023, 0.0, 1.0, 1.0, 0.008023, 0.0, 1.0, 1.0, 0.008023, 0.0, 1.0, 1.0, 0.008023, 0.0, 1.0, 1.0, 0.008023, 0.0, 1.0, 1.0, 0.008023, 0.0, 1.0, 1.0, 0.008023, 0.0, 1.0, 1.0, 0.008023, 0.0, 1.0, 1.0, 0.008023, 0.0, 1.0, 1.0, 0.008023, 0.0, 1.0, 1.0, 0.008023, 0.0, 1.0, 1.0, 0.008023, 0.0, 1.0, 1.0, 0.008023, 0.0, 1.0, 1.0, 0.008023, 0.0, 1.0, 1.0, 0.008023, 0.0, 1.0, 1.0, 0.008023, 0.0, 1.0, 1.0, 0.008023, 0.0, 1.0, 1.0, 0.008023, 0.0, 1.0, 1.0, 0.008023, 0.0, 1.0])
me_j6.use_remesh_fix_poles = True
me_j6.use_remesh_preserve_attributes = False
me_j6.use_mirror_vertex_groups = False
me_j6.update()
me_hm1030nc = bpy.data.meshes.new('HM1030NC')
me_hm1030nc.from_pydata([(0.0, 20.7, 14.72), (3.809, 20.7, 14.22), (-3.809, 20.7, 14.22), (7.359, 20.7, 12.75), (-7.359, 20.7, 12.75), (10.41, 20.7, 10.41), (-10.41, 20.7, 10.41), (12.75, 20.7, 7.359), (-12.75, 20.7, 7.359), (0.0, 20.7, 4.0), (-1.035, 20.7, 3.864), (2.828, 20.7, 2.828), (2.0, 20.7, 3.464), (14.22, 20.7, 3.809), (1.035, 20.7, 3.864), (3.864, 20.7, -1.035), (4.0, 20.7, 0.0), (14.72, 20.7, 0.0), (3.864, 20.7, 1.035), (3.464, 20.7, 2.0), (14.22, 20.7, -3.809), (2.0, 20.7, -3.464), (2.828, 20.7, -2.828), (3.464, 20.7, -2.0), (-12.75, 20.7, -7.359), (-14.22, 20.7, -3.809), (12.75, 20.7, -7.359), (0.0, 20.7, -4.0), (1.035, 20.7, -3.864), (-14.22, 20.7, 3.809), (-2.0, 20.7, 3.464), (-2.828, 20.7, 2.828), (-3.464, 20.7, 2.0), (-3.864, 20.7, 1.035), (-14.72, 20.7, 0.0), (-4.0, 20.7, 0.0), (-3.864, 20.7, -1.035), (-3.464, 20.7, -2.0), (-2.828, 20.7, -2.828), (-2.0, 20.7, -3.464), (-1.035, 20.7, -3.864), (0.0, 20.7, -14.72), (-3.809, 20.7, -14.22), (3.809, 20.7, -14.22), (-7.359, 20.7, -12.75), (7.359, 20.7, -12.75), (-10.41, 20.7, -10.41), (10.41, 20.7, -10.41), (0.0, 34.5, 4.08), (1.056, 34.5, 3.941), (-1.056, 34.5, 3.941), (2.04, 34.5, 3.533), (-2.04, 34.5, 3.533), (2.885, 34.5, 2.885), (-2.885, 34.5, 2.885), (0.0, 34.5, 2.5), (-0.647, 34.5, 2.415), (2.165, 34.5, 1.25), (1.768, 34.5, 1.768), (3.533, 34.5, 2.04), (1.25, 34.5, 2.165), (0.647, 34.5, 2.415), (2.415, 34.5, -0.647), (2.5, 34.5, 0.0), (4.08, 34.5, 0.0), (2.415, 34.5, 0.647), (3.941, 34.5, 1.056), (3.941, 34.5, -1.056), (3.533, 34.5, -2.04), (1.768, 34.5, -1.768), (2.165, 34.5, -1.25), (2.885, 34.5, -2.885), (0.0, 34.5, -2.5), (0.647, 34.5, -2.415), (1.25, 34.5, -2.165), (-1.25, 34.5, 2.165), (-1.768, 34.5, 1.768), (-3.533, 34.5, 2.04), (-2.5, 34.5, 0.0), (-4.08, 34.5, 0.0), (-2.415, 34.5, 0.647), (-3.941, 34.5, 1.056), (-2.165, 34.5, 1.25), (-2.415, 34.5, -0.647), (-2.165, 34.5, -1.25), (-3.941, 34.5, -1.056), (-1.768, 34.5, -1.768), (-1.25, 34.5, -2.165), (-3.533, 34.5, -2.04), (-0.647, 34.5, -2.415), (-2.885, 34.5, -2.885), (0.0, 34.5, -4.08), (-1.056, 34.5, -3.941), (1.056, 34.5, -3.941), (-2.04, 34.5, -3.533), (2.04, 34.5, -3.533), (0.0, 22.8, -4.0), (1.035, 22.8, -3.864), (0.0, 29.5, -2.067), (0.535, 29.5, -1.997), (0.535, 34.07, -1.997), (0.0, 34.07, -2.067), (-0.535, 29.5, -1.997), (-1.033, 29.5, -1.79), (-1.462, 29.5, -1.462), (-1.79, 29.5, -1.033), (-1.997, 29.5, -0.535), (-2.067, 29.5, 0.0), (-1.997, 29.5, 0.535), (-1.79, 29.5, 1.033), (-1.462, 29.5, 1.462), (-1.033, 29.5, 1.79), (-0.535, 29.5, 1.997), (0.0, 29.5, 2.067), (0.535, 29.5, 1.997), (1.033, 29.5, 1.79), (1.462, 29.5, 1.462), (1.79, 29.5, 1.033), (1.997, 29.5, 0.535), (2.067, 29.5, 0.0), (1.997, 29.5, -0.535), (1.79, 29.5, -1.033), (1.462, 29.5, -1.462), (1.033, 29.5, -1.79), (1.294, 33.58, -4.83), (1.294, 23.51, -4.83), (0.0, 23.51, -5.0), (0.0, 33.58, -5.0), (1.111, 22.8, -4.147), (0.0, 22.8, -4.293), (-1.111, 22.8, 4.147), (-2.146, 22.8, 3.718), (-1.035, 22.8, 3.864), (0.0, 22.8, 4.0), (1.111, 22.8, 4.147), (0.0, 22.8, 4.293), (-4.0, 22.8, 0.0), (-3.864, 22.8, 1.035), (-4.147, 22.8, 1.111), (-3.464, 22.8, 2.0), (-3.718, 22.8, 2.146), (-2.828, 22.8, 2.828), (-3.036, 22.8, 3.036), (-2.0, 22.8, 3.464), (-1.035, 22.8, -3.864), (-2.146, 22.8, -3.718), (-2.0, 22.8, -3.464), (-3.036, 22.8, -3.036), (-2.828, 22.8, -2.828), (-3.718, 22.8, -2.146), (-3.464, 22.8, -2.0), (-4.147, 22.8, -1.111), (-3.864, 22.8, -1.035), (-4.293, 22.8, 0.0), (-1.111, 22.8, -4.147), (2.146, 22.8, -3.718), (4.0, 22.8, 0.0), (4.293, 22.8, 0.0), (3.864, 22.8, 1.035), (4.147, 22.8, 1.111), (3.464, 22.8, 2.0), (3.718, 22.8, 2.146), (2.828, 22.8, 2.828), (3.036, 22.8, 3.036), (2.0, 22.8, 3.464), (2.146, 22.8, 3.718), (1.035, 22.8, 3.864), (2.0, 22.8, -3.464), (3.036, 22.8, -3.036), (2.828, 22.8, -2.828), (3.718, 22.8, -2.146), (3.464, 22.8, -2.0), (4.147, 22.8, -1.111), (3.864, 22.8, -1.035), (1.033, 34.07, -1.79), (2.5, 33.58, -4.33), (2.5, 23.51, -4.33), (1.462, 34.07, -1.462), (3.536, 33.58, -3.536), (3.536, 23.51, -3.536), (1.79, 34.07, -1.033), (4.33, 23.51, -2.5), (4.33, 33.58, -2.5), (1.997, 34.07, -0.535), (4.83, 23.51, -1.294), (4.83, 33.58, -1.294), (2.067, 34.07, 0.0), (5.0, 33.58, 0.0), (5.0, 23.51, 0.0), (1.997, 34.07, 0.535), (4.83, 33.58, 1.294), (4.83, 23.51, 1.294), (1.79, 34.07, 1.033), (4.33, 33.58, 2.5), (4.33, 23.51, 2.5), (1.462, 34.07, 1.462), (3.536, 33.58, 3.536), (3.536, 23.51, 3.536), (1.033, 34.07, 1.79), (2.5, 33.58, 4.33), (2.5, 23.51, 4.33), (0.535, 34.07, 1.997), (1.294, 33.58, 4.83), (1.294, 23.51, 4.83), (0.0, 34.07, 2.067), (0.0, 33.58, 5.0), (0.0, 23.51, 5.0), (-0.535, 34.07, 1.997), (-1.294, 33.58, 4.83), (-1.294, 23.51, 4.83), (-1.033, 34.07, 1.79), (-2.5, 33.58, 4.33), (-2.5, 23.51, 4.33), (-1.462, 34.07, 1.462), (-3.536, 33.58, 3.536), (-3.536, 23.51, 3.536), (-1.79, 34.07, 1.033), (-4.33, 23.51, 2.5), (-4.33, 33.58, 2.5), (-1.997, 34.07, 0.535), (-4.83, 33.58, 1.294), (-4.83, 23.51, 1.294), (-2.067, 34.07, 0.0), (-5.0, 23.51, 0.0), (-5.0, 33.58, 0.0), (-1.997, 34.07, -0.535), (-4.83, 23.51, -1.294), (-4.83, 33.58, -1.294), (-1.79, 34.07, -1.033), (-4.33, 23.51, -2.5), (-4.33, 33.58, -2.5), (-1.462, 34.07, -1.462), (-3.536, 33.58, -3.536), (-3.536, 23.51, -3.536), (-1.033, 34.07, -1.79), (-2.5, 23.51, -4.33), (-2.5, 33.58, -4.33), (-0.535, 34.07, -1.997), (-1.294, 33.58, -4.83), (-1.294, 23.51, -4.83), (-12.99, 0.0, 7.5), (-14.49, 0.0, 3.882), (-15.0, 0.0, 0.0), (-14.49, 0.0, -3.882), (-12.99, 0.0, -7.5), (-10.61, 0.0, -10.61), (-7.5, 0.0, -12.99), (-3.882, 0.0, -14.49), (0.0, 0.0, -15.0), (3.882, 0.0, -14.49), (7.5, 0.0, -12.99), (10.61, 0.0, -10.61), (12.99, 0.0, -7.5), (14.49, 0.0, -3.882), (15.0, 0.0, 0.0), (14.49, 0.0, 3.882), (12.99, 0.0, 7.5), (10.61, 0.0, 10.61), (7.5, 0.0, 12.99), (3.882, 0.0, 14.49), (0.0, 0.0, 15.0), (-3.882, 0.0, 14.49), (-7.5, 0.0, 12.99), (-10.61, 0.0, 10.61), (0.0, 20.42, -15.0), (3.882, 20.42, -14.49), (3.882, 1.3, -14.49), (0.0, 1.3, -15.0), (3.882, 1.1, -14.49), (0.0, 1.1, -15.0), (3.856, 1.2, -14.39), (0.0, 1.2, -14.9), (7.5, 1.3, -12.99), (7.5, 20.42, -12.99), (7.5, 1.1, -12.99), (7.45, 1.2, -12.9), (10.61, 20.42, -10.61), (10.61, 1.3, -10.61), (10.61, 1.1, -10.61), (10.54, 1.2, -10.54), (12.99, 1.3, -7.5), (12.99, 20.42, -7.5), (12.99, 1.1, -7.5), (12.9, 1.2, -7.45), (14.49, 20.42, -3.882), (14.49, 1.3, -3.882), (14.49, 1.1, -3.882), (14.39, 1.2, -3.856), (15.0, 1.3, 0.0), (15.0, 20.42, 0.0), (15.0, 1.1, 0.0), (14.9, 1.2, 0.0), (14.49, 1.3, 3.882), (14.49, 20.42, 3.882), (14.49, 1.1, 3.882), (14.39, 1.2, 3.856), (12.99, 20.42, 7.5), (12.99, 1.3, 7.5), (12.99, 1.1, 7.5), (12.9, 1.2, 7.45), (10.61, 1.3, 10.61), (10.61, 20.42, 10.61), (10.61, 1.1, 10.61), (10.54, 1.2, 10.54), (7.5, 20.42, 12.99), (7.5, 1.3, 12.99), (7.5, 1.1, 12.99), (7.45, 1.2, 12.9), (3.882, 20.42, 14.49), (3.882, 1.3, 14.49), (3.882, 1.1, 14.49), (3.856, 1.2, 14.39), (0.0, 20.42, 15.0), (0.0, 16.2, 15.0), (1.0, 15.93, 14.87), (1.732, 15.2, 14.77), (2.0, 14.2, 14.74), (0.0, 12.2, 15.0), (0.0, 1.3, 15.0), (1.0, 12.47, 14.87), (1.732, 13.2, 14.77), (0.0, 1.1, 15.0), (0.0, 1.2, 14.9), (0.0, 12.97, 11.5), (0.6148, 13.14, 11.5), (1.065, 13.59, 11.5), (1.23, 14.2, 11.5), (1.065, 14.81, 11.5), (0.6148, 15.26, 11.5), (0.0, 15.43, 11.5), (-0.6148, 15.26, 11.5), (-1.065, 14.81, 11.5), (-1.23, 14.2, 11.5), (-1.065, 13.59, 11.5), (-0.6148, 13.14, 11.5), (0.6148, 15.26, 14.23), (0.0, 15.43, 14.23), (0.75, 15.5, 14.5), (0.0, 15.7, 14.5), (1.0, 15.93, 14.5), (0.0, 16.2, 14.5), (1.065, 14.81, 14.23), (1.299, 14.95, 14.5), (1.732, 15.2, 14.5), (1.23, 14.2, 14.23), (1.5, 14.2, 14.5), (2.0, 14.2, 14.5), (1.065, 13.59, 14.23), (1.299, 13.45, 14.5), (1.732, 13.2, 14.5), (0.6148, 13.14, 14.23), (0.75, 12.9, 14.5), (1.0, 12.47, 14.5), (0.0, 12.97, 14.23), (0.0, 12.7, 14.5), (0.0, 12.2, 14.5), (-1.0, 12.47, 14.87), (-1.732, 13.2, 14.77), (-2.0, 14.2, 14.74), (-3.882, 20.42, 14.49), (-1.732, 15.2, 14.77), (-1.0, 15.93, 14.87), (-3.882, 1.3, 14.49), (-3.882, 1.1, 14.49), (-3.856, 1.2, 14.39), (-1.065, 14.81, 14.23), (-1.23, 14.2, 14.23), (-1.299, 14.95, 14.5), (-1.5, 14.2, 14.5), (-2.0, 14.2, 14.5), (-1.732, 15.2, 14.5), (-0.75, 15.5, 14.5), (-0.75, 12.9, 14.5), (-1.0, 12.47, 14.5), (-1.299, 13.45, 14.5), (-1.732, 13.2, 14.5), (-1.0, 15.93, 14.5), (-0.6148, 15.26, 14.23), (-0.6148, 13.14, 14.23), (-1.065, 13.59, 14.23), (-7.5, 20.42, 12.99), (-7.5, 1.3, 12.99), (-7.5, 1.1, 12.99), (-7.45, 1.2, 12.9), (-10.61, 20.42, 10.61), (-10.61, 1.3, 10.61), (-10.61, 1.1, 10.61), (-10.54, 1.2, 10.54), (-12.99, 20.42, 7.5), (-12.99, 1.3, 7.5), (-12.99, 1.1, 7.5), (-12.9, 1.2, 7.45), (-14.49, 20.42, 3.882), (-14.49, 1.3, 3.882), (-14.49, 1.1, 3.882), (-14.39, 1.2, 3.856), (-15.0, 20.42, 0.0), (-15.0, 1.3, 0.0), (-15.0, 1.1, 0.0), (-14.9, 1.2, 0.0), (-14.49, 20.42, -3.882), (-14.49, 1.3, -3.882), (-14.49, 1.1, -3.882), (-14.39, 1.2, -3.856), (-12.99, 20.42, -7.5), (-12.99, 1.3, -7.5), (-12.99, 1.1, -7.5), (-12.9, 1.2, -7.45), (-10.61, 20.42, -10.61), (-10.61, 1.3, -10.61), (-10.61, 1.1, -10.61), (-10.54, 1.2, -10.54), (-7.5, 20.42, -12.99), (-7.5, 1.3, -12.99), (-7.5, 1.1, -12.99), (-7.45, 1.2, -12.9), (-3.882, 1.3, -14.49), (-3.882, 20.42, -14.49), (-3.882, 1.1, -14.49), (-3.856, 1.2, -14.39)], [], [(0, 1, 2), (2, 1, 3), (2, 3, 4), (4, 3, 5), (4, 5, 6), (6, 5, 7), (6, 7, 8), (8, 7, 9), (8, 9, 10), (11, 12, 13), (13, 12, 14), (13, 14, 7), (7, 14, 9), (15, 16, 17), (17, 16, 18), (17, 18, 13), (13, 18, 19), (13, 19, 11), (17, 20, 21), (17, 21, 22), (17, 22, 23), (17, 23, 15), (24, 25, 26), (26, 25, 27), (26, 27, 20), (20, 27, 28), (20, 28, 21), (29, 8, 10), (29, 10, 30), (29, 30, 31), (29, 31, 32), (29, 32, 33), (29, 33, 34), (34, 33, 35), (34, 35, 36), (34, 36, 37), (34, 37, 38), (34, 38, 39), (34, 39, 25), (40, 27, 25), (40, 25, 39), (41, 42, 43), (43, 42, 44), (43, 44, 45), (45, 44, 46), (45, 46, 47), (47, 46, 24), (47, 24, 26), (48, 49, 50), (50, 49, 51), (50, 51, 52), (52, 51, 53), (52, 53, 54), (54, 53, 55), (54, 55, 56), (57, 58, 59), (59, 58, 60), (59, 60, 53), (53, 60, 61), (53, 61, 55), (62, 63, 64), (64, 63, 65), (64, 65, 66), (66, 65, 57), (66, 57, 59), (67, 68, 69), (67, 69, 70), (67, 70, 62), (67, 62, 64), (68, 71, 72), (68, 72, 73), (68, 73, 74), (68, 74, 69), (75, 76, 77), (75, 77, 54), (75, 54, 56), (78, 79, 80), (80, 79, 81), (80, 81, 82), (82, 81, 77), (82, 77, 76), (83, 84, 85), (83, 85, 79), (83, 79, 78), (86, 87, 88), (86, 88, 85), (86, 85, 84), (88, 87, 89), (88, 89, 72), (88, 72, 71), (88, 71, 90), (91, 92, 93), (93, 92, 94), (93, 94, 95), (95, 94, 90), (95, 90, 71), (28, 27, 96), (28, 96, 97), (98, 99, 100), (98, 100, 101), (73, 72, 101), (73, 101, 100), (102, 103, 104), (102, 104, 105), (102, 105, 106), (102, 106, 107), (102, 107, 108), (102, 108, 109), (102, 109, 110), (102, 110, 111), (102, 111, 112), (102, 112, 113), (102, 113, 114), (102, 114, 115), (102, 115, 116), (102, 116, 117), (102, 117, 118), (102, 118, 119), (102, 119, 120), (102, 120, 121), (102, 121, 122), (102, 122, 123), (102, 123, 99), (102, 99, 98), (124, 125, 126), (124, 126, 127), (93, 124, 127), (93, 127, 91), (126, 125, 128), (126, 128, 129), (130, 131, 132), (130, 132, 133), (130, 133, 134), (130, 134, 135), (136, 137, 138), (138, 137, 139), (138, 139, 140), (140, 139, 141), (140, 141, 142), (142, 141, 143), (142, 143, 131), (131, 143, 132), (96, 144, 145), (145, 144, 146), (145, 146, 147), (147, 146, 148), (147, 148, 149), (149, 148, 150), (149, 150, 151), (151, 150, 152), (151, 152, 153), (153, 152, 136), (153, 136, 138), (154, 129, 128), (154, 128, 155), (154, 155, 96), (154, 96, 145), (156, 157, 158), (158, 157, 159), (158, 159, 160), (160, 159, 161), (160, 161, 162), (162, 161, 163), (162, 163, 164), (164, 163, 165), (164, 165, 166), (166, 165, 134), (166, 134, 133), (97, 155, 167), (167, 155, 168), (167, 168, 169), (169, 168, 170), (169, 170, 171), (171, 170, 172), (171, 172, 173), (173, 172, 157), (173, 157, 156), (96, 155, 97), (97, 167, 21), (97, 21, 28), (100, 99, 123), (100, 123, 174), (73, 100, 174), (73, 174, 74), (125, 124, 175), (125, 175, 176), (93, 95, 175), (93, 175, 124), (155, 128, 125), (155, 125, 176), (21, 167, 169), (21, 169, 22), (177, 174, 123), (177, 123, 122), (174, 177, 69), (174, 69, 74), (176, 175, 178), (176, 178, 179), (175, 95, 71), (175, 71, 178), (179, 168, 155), (179, 155, 176), (171, 23, 22), (171, 22, 169), (121, 180, 177), (121, 177, 122), (180, 70, 69), (180, 69, 177), (181, 179, 178), (181, 178, 182), (71, 68, 182), (71, 182, 178), (170, 168, 179), (170, 179, 181), (173, 15, 23), (173, 23, 171), (120, 183, 180), (120, 180, 121), (62, 70, 180), (62, 180, 183), (184, 181, 182), (184, 182, 185), (185, 182, 68), (185, 68, 67), (181, 184, 172), (181, 172, 170), (156, 16, 15), (156, 15, 173), (183, 120, 119), (183, 119, 186), (63, 62, 183), (63, 183, 186), (184, 185, 187), (184, 187, 188), (185, 67, 64), (185, 64, 187), (157, 172, 184), (157, 184, 188), (18, 16, 156), (18, 156, 158), (189, 186, 119), (189, 119, 118), (189, 65, 63), (189, 63, 186), (188, 187, 190), (188, 190, 191), (64, 66, 190), (64, 190, 187), (157, 188, 191), (157, 191, 159), (19, 18, 158), (19, 158, 160), (192, 189, 118), (192, 118, 117), (189, 192, 57), (189, 57, 65), (190, 193, 194), (190, 194, 191), (193, 190, 66), (193, 66, 59), (161, 159, 191), (161, 191, 194), (19, 160, 162), (19, 162, 11), (195, 192, 117), (195, 117, 116), (192, 195, 58), (192, 58, 57), (194, 193, 196), (194, 196, 197), (53, 196, 193), (53, 193, 59), (163, 161, 194), (163, 194, 197), (164, 12, 11), (164, 11, 162), (198, 195, 116), (198, 116, 115), (195, 198, 60), (195, 60, 58), (197, 196, 199), (197, 199, 200), (199, 196, 53), (199, 53, 51), (197, 200, 165), (197, 165, 163), (164, 166, 14), (164, 14, 12), (201, 198, 115), (201, 115, 114), (201, 61, 60), (201, 60, 198), (202, 203, 200), (202, 200, 199), (51, 49, 202), (51, 202, 199), (165, 200, 203), (165, 203, 134), (9, 14, 166), (9, 166, 133), (113, 204, 201), (113, 201, 114), (61, 201, 204), (61, 204, 55), (205, 206, 203), (205, 203, 202), (49, 48, 205), (49, 205, 202), (135, 134, 203), (135, 203, 206), (132, 10, 9), (132, 9, 133), (113, 112, 207), (113, 207, 204), (55, 204, 207), (55, 207, 56), (206, 205, 208), (206, 208, 209), (48, 50, 208), (48, 208, 205), (209, 130, 135), (209, 135, 206), (30, 10, 132), (30, 132, 143), (210, 207, 112), (210, 112, 111), (210, 75, 56), (210, 56, 207), (208, 211, 212), (208, 212, 209), (208, 50, 52), (208, 52, 211), (131, 130, 209), (131, 209, 212), (143, 141, 31), (143, 31, 30), (210, 111, 110), (210, 110, 213), (213, 76, 75), (213, 75, 210), (212, 211, 214), (212, 214, 215), (211, 52, 54), (211, 54, 214), (212, 215, 142), (212, 142, 131), (139, 32, 31), (139, 31, 141), (216, 213, 110), (216, 110, 109), (216, 82, 76), (216, 76, 213), (217, 215, 214), (217, 214, 218), (54, 77, 218), (54, 218, 214), (142, 215, 217), (142, 217, 140), (33, 32, 139), (33, 139, 137), (108, 219, 216), (108, 216, 109), (216, 219, 80), (216, 80, 82), (220, 221, 217), (220, 217, 218), (77, 81, 220), (77, 220, 218), (221, 138, 140), (221, 140, 217), (35, 33, 137), (35, 137, 136), (107, 222, 219), (107, 219, 108), (222, 78, 80), (222, 80, 219), (223, 221, 220), (223, 220, 224), (79, 224, 220), (79, 220, 81), (153, 138, 221), (153, 221, 223), (35, 136, 152), (35, 152, 36), (107, 106, 225), (107, 225, 222), (222, 225, 83), (222, 83, 78), (226, 223, 224), (226, 224, 227), (224, 79, 85), (224, 85, 227), (223, 226, 151), (223, 151, 153), (150, 37, 36), (150, 36, 152), (105, 228, 225), (105, 225, 106), (84, 83, 225), (84, 225, 228), (229, 226, 227), (229, 227, 230), (230, 227, 85), (230, 85, 88), (149, 151, 226), (149, 226, 229), (38, 37, 150), (38, 150, 148), (228, 105, 104), (228, 104, 231), (86, 84, 228), (86, 228, 231), (230, 232, 233), (230, 233, 229), (88, 90, 232), (88, 232, 230), (147, 149, 229), (147, 229, 233), (148, 146, 39), (148, 39, 38), (231, 104, 103), (231, 103, 234), (234, 87, 86), (234, 86, 231), (235, 233, 232), (235, 232, 236), (236, 232, 90), (236, 90, 94), (233, 235, 145), (233, 145, 147), (144, 40, 39), (144, 39, 146), (234, 103, 102), (234, 102, 237), (89, 87, 234), (89, 234, 237), (235, 236, 238), (235, 238, 239), (94, 92, 238), (94, 238, 236), (145, 235, 239), (145, 239, 154), (144, 96, 27), (144, 27, 40), (102, 98, 101), (102, 101, 237), (72, 89, 237), (72, 237, 101), (238, 127, 126), (238, 126, 239), (92, 91, 127), (92, 127, 238), (129, 154, 239), (129, 239, 126), (240, 241, 242), (240, 242, 243), (240, 243, 244), (240, 244, 245), (240, 245, 246), (240, 246, 247), (240, 247, 248), (240, 248, 249), (240, 249, 250), (240, 250, 251), (240, 251, 252), (240, 252, 253), (240, 253, 254), (240, 254, 255), (240, 255, 256), (240, 256, 257), (240, 257, 258), (240, 258, 259), (240, 259, 260), (240, 260, 261), (240, 261, 262), (240, 262, 263), (264, 265, 266), (264, 266, 267), (268, 249, 248), (268, 248, 269), (266, 270, 271), (266, 271, 267), (43, 265, 264), (43, 264, 41), (271, 270, 268), (271, 268, 269), (272, 266, 265), (272, 265, 273), (268, 274, 250), (268, 250, 249), (266, 272, 275), (266, 275, 270), (43, 45, 273), (43, 273, 265), (270, 275, 274), (270, 274, 268), (276, 277, 272), (276, 272, 273), (274, 278, 251), (274, 251, 250), (275, 272, 277), (275, 277, 279), (273, 45, 47), (273, 47, 276), (275, 279, 278), (275, 278, 274), (280, 277, 276), (280, 276, 281), (282, 252, 251), (282, 251, 278), (283, 279, 277), (283, 277, 280), (26, 281, 276), (26, 276, 47), (282, 278, 279), (282, 279, 283), (281, 284, 285), (281, 285, 280), (286, 253, 252), (286, 252, 282), (280, 285, 287), (280, 287, 283), (281, 26, 20), (281, 20, 284), (286, 282, 283), (286, 283, 287), (288, 285, 284), (288, 284, 289), (253, 286, 290), (253, 290, 254), (288, 291, 287), (288, 287, 285), (17, 289, 284), (17, 284, 20), (290, 286, 287), (290, 287, 291), (292, 288, 289), (292, 289, 293), (255, 254, 290), (255, 290, 294), (292, 295, 291), (292, 291, 288), (13, 293, 289), (13, 289, 17), (290, 291, 295), (290, 295, 294), (293, 296, 297), (293, 297, 292), (255, 294, 298), (255, 298, 256), (295, 292, 297), (295, 297, 299), (293, 13, 7), (293, 7, 296), (294, 295, 299), (294, 299, 298), (300, 297, 296), (300, 296, 301), (256, 298, 302), (256, 302, 257), (297, 300, 303), (297, 303, 299), (7, 5, 301), (7, 301, 296), (298, 299, 303), (298, 303, 302), (301, 304, 305), (301, 305, 300), (258, 257, 302), (258, 302, 306), (307, 303, 300), (307, 300, 305), (304, 301, 5), (304, 5, 3), (307, 306, 302), (307, 302, 303), (308, 309, 305), (308, 305, 304), (306, 310, 259), (306, 259, 258), (309, 311, 307), (309, 307, 305), (304, 3, 1), (304, 1, 308), (307, 311, 310), (307, 310, 306), (308, 312, 313), (308, 313, 314), (308, 314, 315), (308, 315, 316), (308, 316, 309), (317, 318, 319), (319, 318, 309), (319, 309, 320), (320, 309, 316), (260, 259, 310), (260, 310, 321), (318, 322, 311), (318, 311, 309), (312, 308, 1), (312, 1, 0), (323, 324, 325), (323, 325, 326), (323, 326, 327), (323, 327, 328), (323, 328, 329), (323, 329, 330), (323, 330, 331), (323, 331, 332), (323, 332, 333), (323, 333, 334), (335, 336, 329), (335, 329, 328), (335, 337, 338), (335, 338, 336), (339, 314, 313), (339, 313, 340), (335, 328, 327), (335, 327, 341), (341, 342, 337), (341, 337, 335), (339, 343, 315), (339, 315, 314), (341, 327, 326), (341, 326, 344), (342, 341, 344), (342, 344, 345), (343, 346, 316), (343, 316, 315), (325, 347, 344), (325, 344, 326), (344, 347, 348), (344, 348, 345), (346, 349, 320), (346, 320, 316), (324, 350, 347), (324, 347, 325), (347, 350, 351), (347, 351, 348), (349, 352, 319), (349, 319, 320), (324, 323, 353), (324, 353, 350), (353, 354, 351), (353, 351, 350), (352, 355, 317), (352, 317, 319), (311, 322, 321), (311, 321, 310), (356, 357, 318), (318, 357, 358), (318, 358, 359), (359, 358, 360), (359, 360, 312), (312, 360, 361), (312, 361, 313), (318, 359, 362), (356, 318, 317), (321, 363, 261), (321, 261, 260), (322, 318, 362), (322, 362, 364), (359, 312, 0), (359, 0, 2), (332, 331, 365), (332, 365, 366), (366, 365, 367), (366, 367, 368), (369, 370, 360), (369, 360, 358), (343, 339, 342), (343, 342, 345), (343, 345, 349), (343, 349, 346), (371, 338, 340), (340, 338, 337), (340, 337, 339), (339, 337, 342), (351, 354, 355), (355, 354, 372), (355, 372, 373), (373, 372, 374), (373, 374, 375), (375, 374, 368), (375, 368, 370), (370, 368, 367), (370, 367, 376), (376, 367, 371), (376, 371, 340), (348, 351, 352), (348, 352, 349), (348, 349, 345), (375, 370, 369), (351, 355, 352), (330, 377, 365), (330, 365, 331), (365, 377, 371), (365, 371, 367), (370, 376, 361), (370, 361, 360), (329, 336, 377), (329, 377, 330), (338, 371, 377), (338, 377, 336), (376, 340, 313), (376, 313, 361), (378, 353, 323), (378, 323, 334), (353, 378, 372), (353, 372, 354), (373, 356, 317), (373, 317, 355), (378, 334, 333), (378, 333, 379), (379, 374, 372), (379, 372, 378), (373, 375, 357), (373, 357, 356), (333, 332, 366), (333, 366, 379), (366, 368, 374), (366, 374, 379), (375, 369, 358), (375, 358, 357), (363, 321, 322), (363, 322, 364), (362, 359, 380), (362, 380, 381), (261, 363, 382), (261, 382, 262), (383, 364, 362), (383, 362, 381), (359, 2, 4), (359, 4, 380), (363, 364, 383), (363, 383, 382), (384, 385, 381), (384, 381, 380), (386, 263, 262), (386, 262, 382), (381, 385, 387), (381, 387, 383), (4, 6, 384), (4, 384, 380), (387, 386, 382), (387, 382, 383), (388, 389, 385), (388, 385, 384), (240, 263, 386), (240, 386, 390), (387, 385, 389), (387, 389, 391), (388, 384, 6), (388, 6, 8), (390, 386, 387), (390, 387, 391), (389, 388, 392), (389, 392, 393), (241, 240, 390), (241, 390, 394), (393, 395, 391), (393, 391, 389), (388, 8, 29), (388, 29, 392), (395, 394, 390), (395, 390, 391), (392, 396, 397), (392, 397, 393), (394, 398, 242), (394, 242, 241), (395, 393, 397), (395, 397, 399), (392, 29, 34), (392, 34, 396), (398, 394, 395), (398, 395, 399), (396, 400, 401), (396, 401, 397), (398, 402, 243), (398, 243, 242), (403, 399, 397), (403, 397, 401), (25, 400, 396), (25, 396, 34), (402, 398, 399), (402, 399, 403), (401, 400, 404), (401, 404, 405), (402, 406, 244), (402, 244, 243), (407, 403, 401), (407, 401, 405), (24, 404, 400), (24, 400, 25), (407, 406, 402), (407, 402, 403), (404, 408, 409), (404, 409, 405), (410, 245, 244), (410, 244, 406), (411, 407, 405), (411, 405, 409), (46, 408, 404), (46, 404, 24), (407, 411, 410), (407, 410, 406), (408, 412, 413), (408, 413, 409), (246, 245, 410), (246, 410, 414), (413, 415, 411), (413, 411, 409), (408, 46, 44), (408, 44, 412), (411, 415, 414), (411, 414, 410), (416, 413, 412), (416, 412, 417), (247, 246, 414), (247, 414, 418), (419, 415, 413), (419, 413, 416), (412, 44, 42), (412, 42, 417), (419, 418, 414), (419, 414, 415), (267, 416, 417), (267, 417, 264), (247, 418, 269), (247, 269, 248), (271, 419, 416), (271, 416, 267), (42, 41, 264), (42, 264, 417), (269, 418, 419), (269, 419, 271)])
me_hm1030nc.use_remesh_fix_poles = True
me_hm1030nc.use_remesh_preserve_attributes = False
me_hm1030nc.use_mirror_vertex_groups = False
me_hm1030nc.update()

# ---- objects
ob_j6 = bpy.data.objects.new('J6', me_j6)
ob_hm1030nc = bpy.data.objects.new('HM1030NC', me_hm1030nc)

# ---- transforms, parenting, visibility, modifiers, constraints
ob_j6.location = (0.0, 0.0, 0.0)
ob_j6.lineart.crease_threshold = 0.0
ob_hm1030nc.location = (0.0, 0.0, 0.0)
ob_hm1030nc.rotation_euler = (-1.571, 0.0, 0.0)
ob_hm1030nc.scale = (0.001, 0.001, 0.001)
ob_hm1030nc.lineart.crease_threshold = 0.0

# ---- collection membership
col_collection.objects.link(ob_j6)
col_collection.objects.link(ob_hm1030nc)

# ---- scene / render settings (as saved in the file)
scene.frame_start = 1; scene.frame_end = 250; scene.frame_set(1)
scene.render.engine = 'BLENDER_EEVEE_NEXT'
scene.cycles.use_denoising = False
scene.cycles.samples = 128
scene.cycles.sampling_pattern = 'TABULATED_SOBOL'
scene.cycles.use_adaptive_sampling = False
scene.cycles.use_light_tree = False
scene.view_settings.view_transform = 'Filmic'
bpy.context.view_layer.update()

# ---- added for rendering (the .blend has no active camera and no usable light): camera, sun
cam_auto = bpy.data.cameras.new('AutoCamera')
cam_auto.lens = 50.0
cam_auto.sensor_width = 36.0
cam_auto.clip_end = 1000.0
ob_auto_camera = bpy.data.objects.new('AutoCamera', cam_auto)
scene.collection.objects.link(ob_auto_camera)
ob_auto_camera.location = (0.185045, -0.222054, 0.140786)
ob_auto_camera.rotation_euler = (1.09748, -7.21219e-08, 0.694738)
scene.camera = ob_auto_camera
light_auto_sun = bpy.data.lights.new('AutoSun', 'SUN')
light_auto_sun.energy = 3.0
light_auto_sun.angle = 0.0523599
ob_auto_sun = bpy.data.objects.new('AutoSun', light_auto_sun)
scene.collection.objects.link(ob_auto_sun)
ob_auto_sun.rotation_euler = (0.872665, 0.174533, 0.523599)
bpy.context.view_layer.update()
